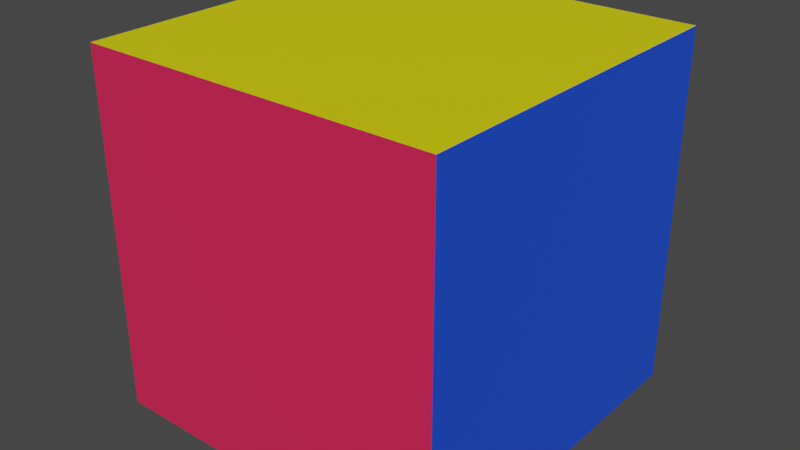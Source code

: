 # Source: box.blend  (saved by Blender 2.90.8; exported with 4.5.12 LTS)
import bpy
from mathutils import Matrix  # noqa: F401  (used for matrix-valued properties, if any)

bpy.ops.wm.read_factory_settings(use_empty=True)
scene = bpy.context.scene
scene.name = 'Scene'

# ---- materials (node trees are filled in below, after node groups)
mat_material_009 = bpy.data.materials.new('Material.009')
mat_material_009.use_transparent_shadow = False
mat_material_011 = bpy.data.materials.new('Material.011')
mat_material_011.use_transparent_shadow = False
mat_material_010 = bpy.data.materials.new('Material.010')
mat_material_010.use_transparent_shadow = False
mat_material = bpy.data.materials.new('Material')
mat_material.use_transparent_shadow = False
mat_material_008 = bpy.data.materials.new('Material.008')
mat_material_008.use_transparent_shadow = False
mat_material_012 = bpy.data.materials.new('Material.012')
mat_material_012.use_transparent_shadow = False

# ---- material node trees
mat_material_009.use_nodes = True; mat_material_009.node_tree.nodes.clear()
_N = mat_material_009.node_tree.nodes; _L = mat_material_009.node_tree.links
n0 = _N.new('ShaderNodeBsdfPrincipled'); n0.name = 'Principled BSDF'; n0.location = (10, 300)
n0.distribution = 'GGX'
n0.subsurface_method = 'BURLEY'
n0.inputs[0].default_value = (0.8, 0.7524, 0.0, 1.0)
n0.inputs[3].default_value = 1.45
n0.inputs[27].default_value = (0.0, 0.0, 0.0, 1.0)
n0.inputs[28].default_value = 1.0
n1 = _N.new('ShaderNodeOutputMaterial'); n1.name = 'Material Output'; n1.location = (300, 300)
_L.new(n0.outputs[0], n1.inputs[0])
n1.is_active_output = True
mat_material_011.use_nodes = True; mat_material_011.node_tree.nodes.clear()
_N = mat_material_011.node_tree.nodes; _L = mat_material_011.node_tree.links
n0 = _N.new('ShaderNodeBsdfPrincipled'); n0.name = 'Principled BSDF'; n0.location = (10, 300)
n0.distribution = 'GGX'
n0.subsurface_method = 'BURLEY'
n0.inputs[0].default_value = (0.0, 0.8, 0.03322, 1.0)
n0.inputs[3].default_value = 1.45
n0.inputs[27].default_value = (0.0, 0.0, 0.0, 1.0)
n0.inputs[28].default_value = 1.0
n1 = _N.new('ShaderNodeOutputMaterial'); n1.name = 'Material Output'; n1.location = (300, 300)
_L.new(n0.outputs[0], n1.inputs[0])
n1.is_active_output = True
mat_material_010.use_nodes = True; mat_material_010.node_tree.nodes.clear()
_N = mat_material_010.node_tree.nodes; _L = mat_material_010.node_tree.links
n0 = _N.new('ShaderNodeBsdfPrincipled'); n0.name = 'Principled BSDF'; n0.location = (10, 300)
n0.distribution = 'GGX'
n0.subsurface_method = 'BURLEY'
n0.inputs[0].default_value = (0.7133, 0.0, 0.8, 1.0)
n0.inputs[3].default_value = 1.45
n0.inputs[27].default_value = (0.0, 0.0, 0.0, 1.0)
n0.inputs[28].default_value = 1.0
n1 = _N.new('ShaderNodeOutputMaterial'); n1.name = 'Material Output'; n1.location = (300, 300)
_L.new(n0.outputs[0], n1.inputs[0])
n1.is_active_output = True
mat_material.use_nodes = True; mat_material.node_tree.nodes.clear()
_N = mat_material.node_tree.nodes; _L = mat_material.node_tree.links
n0 = _N.new('ShaderNodeBsdfPrincipled'); n0.name = 'Principled BSDF'; n0.location = (10, 300)
n0.distribution = 'GGX'
n0.subsurface_method = 'BURLEY'
n0.inputs[0].default_value = (0.01297, 0.08076, 0.8, 1.0)
n0.inputs[3].default_value = 1.45
n0.inputs[27].default_value = (0.0, 0.0, 0.0, 1.0)
n0.inputs[28].default_value = 1.0
n1 = _N.new('ShaderNodeOutputMaterial'); n1.name = 'Material Output'; n1.location = (300, 300)
_L.new(n0.outputs[0], n1.inputs[0])
n1.is_active_output = True
mat_material_008.use_nodes = True; mat_material_008.node_tree.nodes.clear()
_N = mat_material_008.node_tree.nodes; _L = mat_material_008.node_tree.links
n0 = _N.new('ShaderNodeBsdfPrincipled'); n0.name = 'Principled BSDF'; n0.location = (10, 300)
n0.distribution = 'GGX'
n0.subsurface_method = 'BURLEY'
n0.inputs[0].default_value = (0.8, 0.01952, 0.09161, 1.0)
n0.inputs[3].default_value = 1.45
n0.inputs[27].default_value = (0.0, 0.0, 0.0, 1.0)
n0.inputs[28].default_value = 1.0
n1 = _N.new('ShaderNodeOutputMaterial'); n1.name = 'Material Output'; n1.location = (300, 300)
_L.new(n0.outputs[0], n1.inputs[0])
n1.is_active_output = True
mat_material_012.use_nodes = True; mat_material_012.node_tree.nodes.clear()
_N = mat_material_012.node_tree.nodes; _L = mat_material_012.node_tree.links
n0 = _N.new('ShaderNodeBsdfPrincipled'); n0.name = 'Principled BSDF'; n0.location = (10, 300)
n0.distribution = 'GGX'
n0.subsurface_method = 'BURLEY'
n0.inputs[0].default_value = (0.0, 0.7121, 0.8, 1.0)
n0.inputs[3].default_value = 1.45
n0.inputs[27].default_value = (0.0, 0.0, 0.0, 1.0)
n0.inputs[28].default_value = 1.0
n1 = _N.new('ShaderNodeOutputMaterial'); n1.name = 'Material Output'; n1.location = (300, 300)
_L.new(n0.outputs[0], n1.inputs[0])
n1.is_active_output = True

# ---- world
world_world = bpy.data.worlds.new('World'); scene.world = world_world
world_world.use_nodes = True; world_world.node_tree.nodes.clear()
_N = world_world.node_tree.nodes; _L = world_world.node_tree.links
n0 = _N.new('ShaderNodeOutputWorld'); n0.name = 'World Output'; n0.location = (300, 300)
n1 = _N.new('ShaderNodeBackground'); n1.name = 'Background'; n1.location = (10, 300)
n1.inputs[0].default_value = (0.05088, 0.05088, 0.05088, 1.0)
_L.new(n1.outputs[0], n0.inputs[0])
n0.is_active_output = True
world_world.color = (0.05088, 0.05088, 0.05088)
world_world.use_sun_shadow = False
world_world.sun_shadow_jitter_overblur = 0.0

# ---- meshes
me_cube_002 = bpy.data.meshes.new('Cube.002')
me_cube_002.from_pydata([(-1.0, -1.0, 0.0), (-1.0, 1.0, 0.0), (1.0, -1.0, 0.0), (1.0, 1.0, 0.0)], [], [(3, 1, 0, 2)])
_uv = me_cube_002.uv_layers.new(name='UVMap')
_uv.uv.foreach_set('vector', [0.625, 0.5, 0.875, 0.5, 0.875, 0.75, 0.625, 0.75])
me_cube_002.materials.append(mat_material_009)
me_cube_002.use_remesh_fix_poles = True
me_cube_002.use_remesh_preserve_attributes = False
me_cube_002.use_mirror_vertex_groups = False
me_cube_002.update()
me_cube_003 = bpy.data.meshes.new('Cube.003')
me_cube_003.from_pydata([(0.0, -1.0, -1.0), (0.0, -1.0, 1.0), (0.0, 1.0, -1.0), (0.0, 1.0, 1.0)], [], [(0, 1, 3, 2)])
_uv = me_cube_003.uv_layers.new(name='UVMap')
_uv.uv.foreach_set('vector', [0.375, 0.0, 0.625, 0.0, 0.625, 0.25, 0.375, 0.25])
me_cube_003.materials.append(mat_material_011)
me_cube_003.use_remesh_fix_poles = True
me_cube_003.use_remesh_preserve_attributes = False
me_cube_003.use_mirror_vertex_groups = False
me_cube_003.update()
me_cube_004 = bpy.data.meshes.new('Cube.004')
me_cube_004.from_pydata([(-1.0, 0.0, -1.0), (-1.0, 0.0, 1.0), (1.0, 0.0, -1.0), (1.0, 0.0, 1.0)], [], [(0, 1, 3, 2)])
_uv = me_cube_004.uv_layers.new(name='UVMap')
_uv.uv.foreach_set('vector', [0.375, 0.25, 0.625, 0.25, 0.625, 0.5, 0.375, 0.5])
me_cube_004.materials.append(mat_material_010)
me_cube_004.use_remesh_fix_poles = True
me_cube_004.use_remesh_preserve_attributes = False
me_cube_004.use_mirror_vertex_groups = False
me_cube_004.update()
me_cube_005 = bpy.data.meshes.new('Cube.005')
me_cube_005.from_pydata([(0.0, -1.0, -1.0), (0.0, -1.0, 1.0), (0.0, 1.0, -1.0), (0.0, 1.0, 1.0)], [], [(2, 3, 1, 0)])
_uv = me_cube_005.uv_layers.new(name='UVMap')
_uv.uv.foreach_set('vector', [0.375, 0.5, 0.625, 0.5, 0.625, 0.75, 0.375, 0.75])
me_cube_005.materials.append(mat_material)
me_cube_005.use_remesh_fix_poles = True
me_cube_005.use_remesh_preserve_attributes = False
me_cube_005.use_mirror_vertex_groups = False
me_cube_005.update()
me_cube_006 = bpy.data.meshes.new('Cube.006')
me_cube_006.from_pydata([(-1.0, 0.0, -1.0), (-1.0, 0.0, 1.0), (1.0, 0.0, -1.0), (1.0, 0.0, 1.0)], [], [(2, 3, 1, 0)])
_uv = me_cube_006.uv_layers.new(name='UVMap')
_uv.uv.foreach_set('vector', [0.375, 0.75, 0.625, 0.75, 0.625, 1.0, 0.375, 1.0])
me_cube_006.materials.append(mat_material_008)
me_cube_006.use_remesh_fix_poles = True
me_cube_006.use_remesh_preserve_attributes = False
me_cube_006.use_mirror_vertex_groups = False
me_cube_006.update()
me_cube_007 = bpy.data.meshes.new('Cube.007')
me_cube_007.from_pydata([(-1.0, -1.0, 0.0), (-1.0, 1.0, 0.0), (1.0, -1.0, 0.0), (1.0, 1.0, 0.0)], [], [(1, 3, 2, 0)])
_uv = me_cube_007.uv_layers.new(name='UVMap')
_uv.uv.foreach_set('vector', [0.125, 0.5, 0.375, 0.5, 0.375, 0.75, 0.125, 0.75])
me_cube_007.materials.append(mat_material_012)
me_cube_007.use_remesh_fix_poles = True
me_cube_007.use_remesh_preserve_attributes = False
me_cube_007.use_mirror_vertex_groups = False
me_cube_007.update()

# ---- objects
ob_x = bpy.data.objects.new('Верх', me_cube_002)
ob_x_1 = bpy.data.objects.new('Зад', me_cube_003)
ob_x_2 = bpy.data.objects.new('Право', me_cube_004)
ob_x_3 = bpy.data.objects.new('Веред', me_cube_005)
ob_x_4 = bpy.data.objects.new('Лево', me_cube_006)
ob_x_5 = bpy.data.objects.new('Низ', me_cube_007)

# ---- transforms, parenting, visibility, modifiers, constraints
ob_x.location = (0.0, 0.0, 0.5)
ob_x.scale = (0.5, 0.5, 0.5)
ob_x.lineart.crease_threshold = 0.0
ob_x_1.location = (-0.5, 0.0, 0.0)
ob_x_1.scale = (0.5, 0.5, 0.5)
ob_x_1.lineart.crease_threshold = 0.0
ob_x_2.location = (0.0, 0.5, 0.0)
ob_x_2.scale = (0.5, 0.5, 0.5)
ob_x_2.lineart.crease_threshold = 0.0
ob_x_3.location = (0.5, 0.0, 0.0)
ob_x_3.scale = (0.5, 0.5, 0.5)
ob_x_3.lineart.crease_threshold = 0.0
ob_x_4.location = (0.0, -0.5, 0.0)
ob_x_4.scale = (0.5, 0.5, 0.5)
ob_x_4.lineart.crease_threshold = 0.0
ob_x_5.location = (0.0, 0.0, -0.5)
ob_x_5.scale = (0.5, 0.5, 0.5)
ob_x_5.lineart.crease_threshold = 0.0

# ---- collection membership
scene.collection.objects.link(ob_x)
scene.collection.objects.link(ob_x_1)
scene.collection.objects.link(ob_x_2)
scene.collection.objects.link(ob_x_3)
scene.collection.objects.link(ob_x_4)
scene.collection.objects.link(ob_x_5)

# ---- scene / render settings (as saved in the file)
scene.frame_start = 1; scene.frame_end = 250; scene.frame_set(1)
scene.render.engine = 'BLENDER_EEVEE_NEXT'
scene.cycles.use_denoising = False
scene.cycles.samples = 128
scene.cycles.sampling_pattern = 'TABULATED_SOBOL'
scene.cycles.use_adaptive_sampling = False
scene.cycles.use_light_tree = False
scene.view_settings.view_transform = 'Filmic'
bpy.context.view_layer.update()

# ---- added for rendering (the .blend has no active camera and no usable light): camera, sun
cam_auto = bpy.data.cameras.new('AutoCamera')
cam_auto.lens = 50.0
cam_auto.sensor_width = 36.0
cam_auto.clip_end = 1000.0
ob_auto_camera = bpy.data.objects.new('AutoCamera', cam_auto)
scene.collection.objects.link(ob_auto_camera)
ob_auto_camera.location = (1.60254, -1.92304, 1.28203)
ob_auto_camera.rotation_euler = (1.09748, -7.21219e-08, 0.694738)
scene.camera = ob_auto_camera
light_auto_sun = bpy.data.lights.new('AutoSun', 'SUN')
light_auto_sun.energy = 3.0
light_auto_sun.angle = 0.0523599
ob_auto_sun = bpy.data.objects.new('AutoSun', light_auto_sun)
scene.collection.objects.link(ob_auto_sun)
ob_auto_sun.rotation_euler = (0.872665, 0.174533, 0.523599)
bpy.context.view_layer.update()
